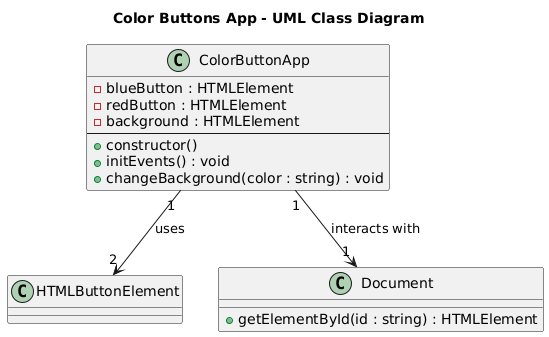

The diagram above was rendered by PlantUML. Its source (embedded in the PNG):
@startuml
title Color Buttons App - UML Class Diagram

class ColorButtonApp {
  - blueButton : HTMLElement
  - redButton : HTMLElement
  - background : HTMLElement
  --
  + constructor()
  + initEvents() : void
  + changeBackground(color : string) : void
}

class HTMLButtonElement {
}

class Document {
  + getElementById(id : string) : HTMLElement
}

ColorButtonApp "1" --> "2" HTMLButtonElement : uses
ColorButtonApp "1" --> "1" Document : interacts with
@enduml